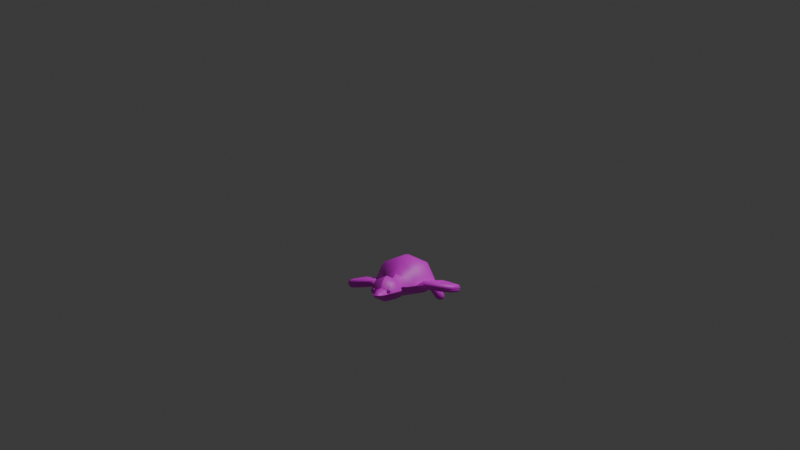 # Source: gerbert.blend  (saved by Blender 4.3.34; exported with 4.5.12 LTS)
import bpy
from mathutils import Matrix  # noqa: F401  (used for matrix-valued properties, if any)

bpy.ops.wm.read_factory_settings(use_empty=True)
scene = bpy.context.scene
scene.name = 'Scene'

# ---- collections
col_collection = bpy.data.collections.new('Collection'); scene.collection.children.link(col_collection)

# ---- images (referenced by path relative to the original .blend; pixels are not part of the script)
import os
ASSET_DIR = os.environ.get("B2B_ASSET_DIR", "")  # directory of the original .blend (textures are referenced by path, not embedded)
HERE = os.path.dirname(os.path.abspath(__file__))  # packed textures are extracted next to this script under _unpacked/

def load_image(name, relpath, width, height, colorspace="sRGB"):
    """Load a texture the original file referenced (path relative to the .blend, or extracted next to this script)."""
    p = next((c for c in (os.path.join(HERE, relpath), os.path.join(ASSET_DIR, relpath)) if relpath and os.path.exists(c)), "")
    if p:
        img = bpy.data.images.load(p, check_existing=True)
        img.name = name
    else:  # same state as the original file: an image datablock whose file is absent (Cycles renders it pink)
        img = bpy.data.images.new(name, width, height)
        img.source = "FILE"
        img.filepath = "//" + (relpath or name)
    img.colorspace_settings.name = colorspace
    return img
img_gerbert_tex_png = load_image('gerbert_tex.png', 'gerbert_tex.png', 1024, 1024, 'sRGB')

# ---- materials (node trees are filled in below, after node groups)
mat_material_001 = bpy.data.materials.new('Material.001')

# ---- material node trees
mat_material_001.use_nodes = True; mat_material_001.node_tree.nodes.clear()
_N = mat_material_001.node_tree.nodes; _L = mat_material_001.node_tree.links
n0 = _N.new('ShaderNodeBsdfPrincipled'); n0.name = 'Principled BSDF'; n0.location = (10, 300)
n1 = _N.new('ShaderNodeOutputMaterial'); n1.name = 'Material Output'; n1.location = (300, 300)
n2 = _N.new('ShaderNodeTexImage'); n2.name = 'Image Texture'; n2.location = (-287, 292)
n2.image = img_gerbert_tex_png
_L.new(n0.outputs[0], n1.inputs[0])
_L.new(n2.outputs[0], n0.inputs[0])
n1.is_active_output = True

# ---- world
world_world = bpy.data.worlds.new('World'); scene.world = world_world
world_world.use_nodes = True; world_world.node_tree.nodes.clear()
_N = world_world.node_tree.nodes; _L = world_world.node_tree.links
n0 = _N.new('ShaderNodeOutputWorld'); n0.name = 'World Output'; n0.location = (300, 300)
n1 = _N.new('ShaderNodeBackground'); n1.name = 'Background'; n1.location = (10, 300)
n1.inputs[0].default_value = (0.05088, 0.05088, 0.05088, 1.0)
_L.new(n1.outputs[0], n0.inputs[0])
n0.is_active_output = True
world_world.color = (0.05088, 0.05088, 0.05088)
world_world.sun_shadow_jitter_overblur = 0.0

# ---- cameras
cam_camera = bpy.data.cameras.new('Camera')
cam_camera.clip_end = 100.0
cam_camera.ortho_scale = 7.314

# ---- lights
light_light = bpy.data.lights.new('Light', 'POINT')
light_light.energy = 1000.0
light_light.shadow_soft_size = 0.1

# ---- meshes
me_gerbert = bpy.data.meshes.new('gerbert')
me_gerbert.from_pydata([(0.0428, -0.3532, 0.0916), (0.0441, -0.3482, 0.09902), (0.05048, -0.3419, 0.09913), (0.05555, -0.3404, 0.09182), (0.05166, -0.3493, 0.09294), (0.05425, -0.3454, 0.0844), (0.04788, -0.3518, 0.08429), (0.03392, -0.3951, 0.06657), (0.03016, -0.3941, 0.07375), (0.03555, -0.3954, 0.0721), (0.02024, -0.4273, 0.06748), (0.01724, -0.4247, 0.07462), (0.02158, -0.4282, 0.07303), (0.006846, -0.4372, 0.06777), (0.005647, -0.4334, 0.07488), (0.00738, -0.4386, 0.07333), (-9.556e-19, -0.4373, 0.06777), (-1.1e-18, -0.4333, 0.07487), (-1.065e-18, -0.4388, 0.07334), (0.01141, -0.4247, 0.06505), (0.01538, -0.4202, 0.07846), (0.02974, -0.355, 0.09275), (0.0043, -0.426, 0.06281), (0.0043, -0.4227, 0.08276), (-1.623e-18, -0.3673, 0.09832), (-5.864e-19, -0.3652, 0.04592), (0.006609, -0.3934, 0.09191), (0.006609, -0.3952, 0.05303), (0.01949, -0.3913, 0.05622), (0.01949, -0.3892, 0.08798), (-1.47e-18, -0.396, 0.09187), (-1.266e-18, -0.4227, 0.08276), (-8.673e-19, -0.426, 0.06281), (-6.992e-19, -0.3965, 0.05301), (0.02999, -0.3937, 0.07308), (0.02991, -0.394, 0.06779), (0.01744, -0.4237, 0.07393), (0.01588, -0.4255, 0.06871), (0.005716, -0.4327, 0.06901), (0.005859, -0.4328, 0.0736), (-1.073e-18, -0.4329, 0.0735), (-9.844e-19, -0.4328, 0.06902), (0.1081, -0.03932, 0.07487), (0.2599, -0.0343, 0.07745), (0.3517, 0.09744, 0.06229), (0.3296, 0.009898, 0.06378), (0.2779, 0.117, 0.07782), (0.179, -0.04646, 0.08714), (0.3619, 0.07167, 0.06046), (0.1761, 0.06981, 0.09724), (0.1489, -0.03688, 0.09905), (0.2559, -0.02482, 0.08992), (0.3538, 0.07437, 0.07481), (0.3483, 0.0885, 0.07576), (0.2786, 0.1069, 0.08941), (0.3245, 0.01834, 0.0777), (0.2591, -0.03219, 0.06879), (0.3479, 0.09593, 0.05317), (0.3264, 0.0108, 0.05474), (0.2765, 0.115, 0.0692), (0.1813, -0.04403, 0.07857), (0.3577, 0.07087, 0.05134), (0.273, 0.03617, 0.08202), (0.2433, 0.0872, 0.09993), (0.1301, -0.001482, 0.08559), (0.3153, 0.03209, 0.08515), (0.2721, 0.002058, 0.09227), (0.1538, -0.009032, 0.1049), (0.2103, -0.01159, 0.102), (0.3278, 0.07369, 0.08462), (0.3325, 0.0661, 0.08381), (0.2869, 0.0842, 0.0922), (0.2583, -0.034, 0.06029), (0.1905, 0.1142, 0.08173), (0.3494, 0.09773, 0.04521), (0.3272, 0.01019, 0.04671), (0.2762, 0.1173, 0.06067), (0.179, -0.04617, 0.06991), (0.3595, 0.07196, 0.04338), (0.1718, 0.07033, 0.06754), (0.1311, -0.001239, 0.07156), (0.1531, -0.03617, 0.05834), (0.2522, -0.02412, 0.04937), (0.3486, 0.07507, 0.03443), (0.343, 0.0892, 0.03538), (0.2747, 0.1076, 0.04888), (0.3193, 0.01904, 0.03732), (0.2699, 0.03668, 0.05266), (0.24, 0.08807, 0.04987), (0.3093, 0.03295, 0.03538), (0.2668, 0.002933, 0.04172), (0.158, -0.008142, 0.05349), (0.2076, -0.01069, 0.05038), (0.3219, 0.07455, 0.03517), (0.3265, 0.06696, 0.03415), (0.2819, 0.08506, 0.04269), (0.09422, -0.002857, 0.1651), (0.09422, -0.0005264, 0.03041), (0.05716, -0.07829, 0.1291), (0.05716, -0.07683, 0.04477), (0.04028, -0.1232, 0.1165), (0.04028, -0.122, 0.04847), (0.03856, -0.146, 0.1145), (0.03856, -0.1449, 0.04958), (0.0436, -0.1689, 0.1188), (0.0436, -0.1676, 0.04679), (0.05769, -0.2147, 0.1312), (0.05769, -0.2131, 0.03581), (0.06456, -0.2523, 0.1369), (0.06456, -0.2505, 0.03019), (0.05783, -0.2928, 0.1299), (0.05783, -0.2911, 0.03435), (0.04383, -0.3316, 0.1144), (0.04383, -0.3303, 0.04244), (0.02436, -0.3567, 0.05298), (0.1289, 0.06817, 0.1919), (0.1289, 0.07114, 0.02071), (0.1334, 0.1123, 0.1965), (0.1334, 0.1153, 0.01935), (0.1205, 0.187, 0.1908), (0.1205, 0.1899, 0.02207), (0.06804, 0.3106, 0.156), (0.06804, 0.2895, 0.0394), (0.03828, 0.4005, 0.1282), (0.03828, 0.4015, 0.0682), (0.01909, 0.437, 0.1231), (0.01909, 0.4373, 0.106), (-1.717e-19, -0.0001501, 0.008672), (-5.224e-19, -0.07657, 0.02978), (-3.987e-18, -0.003485, 0.2013), (-2.913e-18, -0.07866, 0.1505), (-5.961e-19, -0.1218, 0.03553), (-6.098e-19, -0.1446, 0.03723), (-2.522e-18, -0.1235, 0.1328), (-2.448e-18, -0.1463, 0.1301), (-2.554e-18, -0.1692, 0.1364), (-5.136e-19, -0.1674, 0.0334), (-1.691e-19, -0.2128, 0.01805), (1.775e-20, -0.2501, 0.01029), (-2.87e-18, -0.2151, 0.1544), (-3.006e-18, -0.2528, 0.163), (-7.019e-20, -0.2908, 0.01655), (-2.778e-18, -0.2932, 0.1533), (-2.7e-19, -0.3301, 0.02838), (-5.802e-19, -0.3572, 0.04525), (-2.31e-18, -0.3318, 0.1314), (-1.739e-18, -0.3501, 0.1034), (4.982e-20, 0.07159, -0.005715), (-4.799e-18, 0.06736, 0.2392), (5.562e-20, 0.1158, -0.007984), (-4.962e-18, 0.1114, 0.2454), (-7.651e-20, 0.1904, -0.004653), (-6.689e-19, 0.313, 0.01976), (-4.856e-18, 0.1862, 0.2367), (-3.961e-18, 0.3101, 0.186), (-1.539e-18, 0.4017, 0.05967), (-2.418e-18, 0.4373, 0.1024), (-3.241e-18, 0.4002, 0.1456), (-2.902e-18, 0.4369, 0.1269), (0.06229, -0.1682, 0.07822), (0.09222, -0.2513, 0.07678), (0.05754, -0.1225, 0.079), (0.1722, 0.1889, 0.07987), (0.08261, -0.2918, 0.07607), (0.0972, 0.312, 0.07569), (-2.665e-18, 0.4412, 0.1147), (0.02727, 0.4371, 0.1147), (0.05468, 0.4011, 0.0909), (0.06262, -0.3308, 0.07286), (0.05508, -0.1454, 0.07861), (0.08241, -0.2138, 0.07743), (0.08166, -0.07734, 0.07421), (0.06862, 0.3445, 0.02138), (0.07907, 0.3434, 0.02832), (0.08317, 0.364, 0.04644), (0.04523, 0.3269, 0.02669), (0.07272, 0.3651, 0.03951), (0.035, 0.3515, 0.03656), (0.06544, 0.3553, 0.02697), (0.08635, 0.3532, 0.04085), (0.06439, 0.3071, 0.03298), (0.06564, 0.3731, 0.05302), (0.02226, 0.3405, 0.03337), (0.09016, 0.3322, 0.04487), (0.08495, 0.3781, 0.02305), (0.09605, 0.3769, 0.03041), (0.0917, 0.3551, 0.01117), (0.09942, 0.3654, 0.02447), (0.0806, 0.3562, 0.003806), (0.07723, 0.3677, 0.009744), (0.128, 0.3833, -0.03934), (0.1104, 0.3851, -0.051), (0.1051, 0.4033, -0.0416), (0.1173, 0.4196, -0.02054), (0.1349, 0.4178, -0.008876), (0.1402, 0.3996, -0.01828), (0.1382, 0.3904, -0.05344), (0.1184, 0.3924, -0.06661), (0.1124, 0.413, -0.05599), (0.1262, 0.4315, -0.03222), (0.146, 0.4294, -0.01905), (0.152, 0.4089, -0.02967), (0.1504, 0.4031, -0.06602), (0.1343, 0.4048, -0.07667), (0.1295, 0.4214, -0.06809), (0.1406, 0.4364, -0.04885), (0.1567, 0.4347, -0.0382), (0.1616, 0.4181, -0.04679), (0.1532, 0.4162, -0.07674), (0.1568, 0.4287, -0.07093), (0.1637, 0.4303, -0.05858), (0.1601, 0.4178, -0.06439), (0.05334, 0.3452, 0.02396), (0.05639, 0.3619, 0.03787), (0.09017, 0.359, 0.06324), (0.06818, 0.3274, 0.02415), (0.09515, 0.3445, 0.05732), (0.04614, -0.3507, 0.06612), (0.04827, -0.3504, 0.07165), (0.04086, -0.3545, 0.07303), (0.04076, -0.3547, 0.06737), (0.053, -0.3338, 0.08958), (0.05164, -0.3409, 0.08035), (0.0468, -0.3364, 0.0992), (0.03833, -0.3444, 0.09906), (0.03672, -0.3508, 0.08947), (0.04392, -0.3493, 0.08061), (-0.0428, -0.3532, 0.0916), (-0.0441, -0.3482, 0.09902), (-0.05048, -0.3419, 0.09913), (-0.05555, -0.3404, 0.09182), (-0.05166, -0.3493, 0.09294), (-0.05425, -0.3454, 0.0844), (-0.04788, -0.3518, 0.08429), (-0.03392, -0.3951, 0.06657), (-0.03016, -0.3941, 0.07375), (-0.03555, -0.3954, 0.0721), (-0.02024, -0.4273, 0.06748), (-0.01724, -0.4247, 0.07462), (-0.02158, -0.4282, 0.07303), (-0.006846, -0.4372, 0.06777), (-0.005647, -0.4334, 0.07488), (-0.00738, -0.4386, 0.07333), (-0.01141, -0.4247, 0.06505), (-0.01538, -0.4202, 0.07846), (-0.02974, -0.355, 0.09275), (-0.0043, -0.426, 0.06281), (-0.0043, -0.4227, 0.08276), (-0.006609, -0.3934, 0.09191), (-0.006609, -0.3952, 0.05303), (-0.01949, -0.3913, 0.05622), (-0.01949, -0.3892, 0.08798), (-0.02999, -0.3937, 0.07308), (-0.02991, -0.394, 0.06779), (-0.01744, -0.4237, 0.07393), (-0.01588, -0.4255, 0.06871), (-0.005716, -0.4327, 0.06901), (-0.005859, -0.4328, 0.0736), (-0.1081, -0.03932, 0.07487), (-0.2599, -0.0343, 0.07745), (-0.3517, 0.09744, 0.06229), (-0.3296, 0.009898, 0.06378), (-0.2779, 0.117, 0.07782), (-0.179, -0.04646, 0.08714), (-0.3619, 0.07167, 0.06046), (-0.1761, 0.06981, 0.09724), (-0.1489, -0.03688, 0.09905), (-0.2559, -0.02482, 0.08992), (-0.3538, 0.07437, 0.07481), (-0.3483, 0.0885, 0.07576), (-0.2786, 0.1069, 0.08941), (-0.3245, 0.01834, 0.0777), (-0.2591, -0.03219, 0.06879), (-0.3479, 0.09593, 0.05317), (-0.3264, 0.0108, 0.05474), (-0.2765, 0.115, 0.0692), (-0.1813, -0.04403, 0.07857), (-0.3577, 0.07087, 0.05134), (-0.273, 0.03617, 0.08202), (-0.2433, 0.0872, 0.09993), (-0.1301, -0.001482, 0.08559), (-0.3153, 0.03209, 0.08515), (-0.2721, 0.002058, 0.09227), (-0.1538, -0.009032, 0.1049), (-0.2103, -0.01159, 0.102), (-0.3278, 0.07369, 0.08462), (-0.3325, 0.0661, 0.08381), (-0.2869, 0.0842, 0.0922), (-0.2583, -0.034, 0.06029), (-0.1905, 0.1142, 0.08173), (-0.3494, 0.09773, 0.04521), (-0.3272, 0.01019, 0.04671), (-0.2762, 0.1173, 0.06067), (-0.179, -0.04617, 0.06991), (-0.3595, 0.07196, 0.04338), (-0.1718, 0.07033, 0.06754), (-0.1311, -0.001239, 0.07156), (-0.1531, -0.03617, 0.05834), (-0.2522, -0.02412, 0.04937), (-0.3486, 0.07507, 0.03443), (-0.343, 0.0892, 0.03538), (-0.2747, 0.1076, 0.04888), (-0.3193, 0.01904, 0.03732), (-0.2699, 0.03668, 0.05266), (-0.24, 0.08807, 0.04987), (-0.3093, 0.03295, 0.03538), (-0.2668, 0.002933, 0.04172), (-0.158, -0.008142, 0.05349), (-0.2076, -0.01069, 0.05038), (-0.3219, 0.07455, 0.03517), (-0.3265, 0.06696, 0.03415), (-0.2819, 0.08506, 0.04269), (-0.09422, -0.002857, 0.1651), (-0.09422, -0.0005264, 0.03041), (-0.05716, -0.07829, 0.1291), (-0.05716, -0.07683, 0.04477), (-0.04028, -0.1232, 0.1165), (-0.04028, -0.122, 0.04847), (-0.03856, -0.146, 0.1145), (-0.03856, -0.1449, 0.04958), (-0.0436, -0.1689, 0.1188), (-0.0436, -0.1676, 0.04679), (-0.05769, -0.2147, 0.1312), (-0.05769, -0.2131, 0.03581), (-0.06456, -0.2523, 0.1369), (-0.06456, -0.2505, 0.03019), (-0.05783, -0.2928, 0.1299), (-0.05783, -0.2911, 0.03435), (-0.04383, -0.3316, 0.1144), (-0.04383, -0.3303, 0.04244), (-0.02436, -0.3567, 0.05298), (-0.1289, 0.06817, 0.1919), (-0.1289, 0.07114, 0.02071), (-0.1334, 0.1123, 0.1965), (-0.1334, 0.1153, 0.01935), (-0.1205, 0.187, 0.1908), (-0.1205, 0.1899, 0.02207), (-0.06804, 0.3106, 0.156), (-0.06804, 0.2895, 0.0394), (-0.03828, 0.4005, 0.1282), (-0.03828, 0.4015, 0.0682), (-0.01909, 0.437, 0.1231), (-0.01909, 0.4373, 0.106), (-0.06229, -0.1682, 0.07822), (-0.09222, -0.2513, 0.07678), (-0.05754, -0.1225, 0.079), (-0.1722, 0.1889, 0.07987), (-0.08261, -0.2918, 0.07607), (-0.0972, 0.312, 0.07569), (-0.02727, 0.4371, 0.1147), (-0.05468, 0.4011, 0.0909), (-0.06262, -0.3308, 0.07286), (-0.05508, -0.1454, 0.07861), (-0.08241, -0.2138, 0.07743), (-0.08166, -0.07734, 0.07421), (-0.06862, 0.3445, 0.02138), (-0.07907, 0.3434, 0.02832), (-0.08317, 0.364, 0.04644), (-0.04523, 0.3269, 0.02669), (-0.07272, 0.3651, 0.03951), (-0.035, 0.3515, 0.03656), (-0.06544, 0.3553, 0.02697), (-0.08635, 0.3532, 0.04085), (-0.06439, 0.3071, 0.03298), (-0.06564, 0.3731, 0.05302), (-0.02226, 0.3405, 0.03337), (-0.09016, 0.3322, 0.04487), (-0.08495, 0.3781, 0.02305), (-0.09605, 0.3769, 0.03041), (-0.0917, 0.3551, 0.01117), (-0.09942, 0.3654, 0.02447), (-0.0806, 0.3562, 0.003806), (-0.07723, 0.3677, 0.009744), (-0.128, 0.3833, -0.03934), (-0.1104, 0.3851, -0.051), (-0.1051, 0.4033, -0.0416), (-0.1173, 0.4196, -0.02054), (-0.1349, 0.4178, -0.008876), (-0.1402, 0.3996, -0.01828), (-0.1382, 0.3904, -0.05344), (-0.1184, 0.3924, -0.06661), (-0.1124, 0.413, -0.05599), (-0.1262, 0.4315, -0.03222), (-0.146, 0.4294, -0.01905), (-0.152, 0.4089, -0.02967), (-0.1504, 0.4031, -0.06602), (-0.1343, 0.4048, -0.07667), (-0.1295, 0.4214, -0.06809), (-0.1406, 0.4364, -0.04885), (-0.1567, 0.4347, -0.0382), (-0.1616, 0.4181, -0.04679), (-0.1532, 0.4162, -0.07674), (-0.1568, 0.4287, -0.07093), (-0.1637, 0.4303, -0.05858), (-0.1601, 0.4178, -0.06439), (-0.05334, 0.3452, 0.02396), (-0.05639, 0.3619, 0.03787), (-0.09017, 0.359, 0.06324), (-0.06818, 0.3274, 0.02415), (-0.09515, 0.3445, 0.05732), (-0.04614, -0.3507, 0.06612), (-0.04827, -0.3504, 0.07165), (-0.04086, -0.3545, 0.07303), (-0.04076, -0.3547, 0.06737), (-0.053, -0.3338, 0.08958), (-0.05164, -0.3409, 0.08035), (-0.0468, -0.3364, 0.0992), (-0.03833, -0.3444, 0.09906), (-0.03672, -0.3508, 0.08947), (-0.04392, -0.3493, 0.08061)], [], [(0, 4, 1), (1, 4, 2), (2, 4, 3), (3, 4, 5), (5, 4, 6), (6, 4, 0), (7, 9, 12, 10), (8, 34, 36, 11), (9, 8, 11, 12), (10, 12, 15, 13), (11, 36, 39, 14), (12, 11, 14, 15), (13, 15, 18, 16), (14, 39, 40, 17), (15, 14, 17, 18), (19, 37, 38, 22), (21, 24, 26, 29), (31, 23, 26, 30), (32, 22, 38, 41), (22, 27, 28), (33, 27, 22, 32), (28, 27, 25, 114), (28, 35, 37, 19), (29, 23, 20), (26, 24, 30), (28, 19, 22), (23, 29, 26), (24, 21, 146), (34, 8, 219), (36, 34, 29, 20), (38, 13, 16, 41), (39, 36, 20, 23), (40, 39, 23, 31), (35, 7, 10, 37), (37, 10, 13, 38), (42, 50, 67, 64), (51, 50, 47, 43), (53, 52, 48, 44), (73, 49, 63), (55, 51, 43, 45), (54, 53, 44, 46), (47, 50, 42), (52, 55, 45, 48), (47, 42, 60), (45, 43, 56, 58), (44, 48, 61, 57), (48, 45, 58, 61), (46, 44, 57, 59), (43, 47, 60, 56), (49, 67, 68, 62), (62, 65, 70), (55, 65, 66, 51), (51, 66, 68, 50), (54, 63, 71), (62, 70, 69), (53, 54, 71, 69), (66, 65, 62), (68, 66, 62), (71, 63, 49, 62), (69, 70, 52, 53), (69, 71, 62), (64, 67, 49), (68, 67, 50), (70, 65, 55, 52), (80, 91, 81), (82, 72, 77, 81), (84, 74, 78, 83), (86, 75, 72, 82), (85, 76, 74, 84), (77, 42, 81), (83, 78, 75, 86), (77, 60, 42), (75, 58, 56, 72), (74, 57, 61, 78), (78, 61, 58, 75), (76, 59, 57, 74), (73, 59, 76), (72, 56, 60, 77), (88, 73, 85), (79, 87, 92, 91), (87, 94, 89), (86, 82, 90, 89), (82, 81, 92, 90), (85, 95, 88), (87, 93, 94), (84, 93, 95, 85), (90, 87, 89), (92, 87, 90), (95, 87, 79, 88), (93, 84, 83, 94), (93, 87, 95), (76, 85, 73), (80, 79, 91), (92, 81, 91), (94, 83, 86, 89), (97, 116, 79, 80), (98, 100, 161, 171), (99, 128, 127, 97), (129, 130, 98, 96), (103, 132, 131, 101), (101, 131, 128, 99), (130, 133, 100, 98), (102, 134, 135, 104), (100, 133, 134, 102), (100, 102, 169, 161), (104, 106, 170, 159), (102, 104, 159, 169), (105, 136, 132, 103), (109, 138, 137, 107), (107, 137, 136, 105), (104, 135, 139, 106), (108, 110, 163, 160), (106, 139, 140, 108), (106, 108, 160, 170), (110, 112, 168, 163), (111, 141, 138, 109), (140, 142, 110, 108), (114, 144, 143, 113), (113, 143, 141, 111), (142, 145, 112, 110), (145, 146, 21, 112), (112, 21, 225, 224, 223, 221, 168), (97, 127, 147, 116), (148, 129, 96, 115), (147, 149, 118, 116), (150, 148, 115, 117), (120, 151, 152, 122), (118, 149, 151, 120), (119, 153, 150, 117), (118, 120, 162, 73), (121, 154, 153, 119), (120, 122, 164, 162), (124, 155, 156, 126), (123, 157, 154, 121), (156, 165, 166, 126), (125, 158, 157, 123), (124, 126, 166, 167), (164, 121, 119, 162), (169, 103, 101, 161), (165, 158, 125, 166), (170, 107, 105, 159), (159, 105, 103, 169), (166, 125, 123, 167), (117, 115, 49, 73), (163, 111, 109, 160), (160, 109, 107, 170), (161, 101, 99, 171), (168, 113, 111, 163), (171, 99, 97, 42), (162, 119, 117, 73), (167, 123, 121, 164), (177, 182, 124), (152, 175, 122), (177, 124, 181), (172, 173, 215), (155, 124, 182), (177, 175, 182), (175, 177, 212), (122, 175, 180), (122, 180, 183), (175, 152, 182), (152, 155, 182), (173, 179, 183), (176, 181, 174), (183, 164, 122), (181, 124, 167), (174, 214, 216, 179), (181, 213, 177), (176, 178, 213), (178, 172, 212), (180, 175, 215), (178, 189, 188, 172), (188, 191, 190, 186), (176, 184, 189, 178), (179, 187, 185, 174), (174, 185, 184, 176), (172, 188, 186, 173), (173, 186, 187, 179), (194, 200, 199, 193), (186, 190, 195, 187), (189, 192, 191, 188), (184, 193, 192, 189), (185, 194, 193, 184), (187, 195, 194, 185), (196, 202, 207, 201), (195, 201, 200, 194), (191, 197, 196, 190), (190, 196, 201, 195), (192, 198, 197, 191), (193, 199, 198, 192), (206, 210, 205), (198, 204, 203, 197), (199, 205, 204, 198), (200, 206, 205, 199), (201, 207, 206, 200), (197, 203, 202, 196), (211, 208, 209, 210), (207, 211, 210), (203, 208, 202), (202, 211, 207), (204, 209, 208), (205, 209, 204), (212, 172, 215), (213, 178, 212), (183, 179, 216), (183, 180, 215), (181, 176, 213), (167, 164, 214), (214, 174, 181), (181, 167, 214), (214, 164, 216), (216, 164, 183), (177, 213, 212), (175, 212, 215), (173, 183, 215), (208, 211, 202), (210, 209, 205), (210, 206, 207), (208, 203, 204), (42, 96, 98, 171), (97, 80, 42), (73, 46, 59), (49, 115, 96, 64), (96, 42, 64), (116, 118, 73, 79), (46, 73, 54), (73, 63, 54), (73, 88, 79), (80, 81, 42), (218, 9, 7, 217), (219, 8, 9, 218), (144, 114, 25), (217, 7, 35, 220), (114, 220, 35, 28), (29, 34, 219, 21), (25, 27, 33), (114, 113, 217), (220, 114, 217), (113, 168, 217), (218, 217, 168), (224, 225, 0, 1), (226, 222, 5, 6), (168, 221, 222, 226, 225, 21, 219, 218), (221, 223, 2, 3), (222, 221, 3, 5), (225, 226, 6, 0), (223, 224, 1, 2), (227, 228, 231), (228, 229, 231), (229, 230, 231), (230, 232, 231), (232, 233, 231), (233, 227, 231), (234, 237, 239, 236), (235, 238, 254, 252), (236, 239, 238, 235), (237, 240, 242, 239), (238, 241, 257, 254), (239, 242, 241, 238), (240, 16, 18, 242), (241, 17, 40, 257), (242, 18, 17, 241), (243, 246, 256, 255), (245, 251, 248, 24), (31, 30, 248, 247), (32, 41, 256, 246), (246, 250, 249), (33, 32, 246, 249), (250, 330, 25, 249), (250, 243, 255, 253), (251, 244, 247), (248, 30, 24), (250, 246, 243), (247, 248, 251), (24, 146, 245), (252, 402, 235), (254, 244, 251, 252), (256, 41, 16, 240), (257, 247, 244, 254), (40, 31, 247, 257), (253, 255, 237, 234), (255, 256, 240, 237), (258, 280, 283, 266), (267, 259, 263, 266), (269, 260, 264, 268), (289, 279, 265), (271, 261, 259, 267), (270, 262, 260, 269), (263, 258, 266), (268, 264, 261, 271), (263, 276, 258), (261, 274, 272, 259), (260, 273, 277, 264), (264, 277, 274, 261), (262, 275, 273, 260), (259, 272, 276, 263), (265, 278, 284, 283), (278, 286, 281), (271, 267, 282, 281), (267, 266, 284, 282), (270, 287, 279), (278, 285, 286), (269, 285, 287, 270), (282, 278, 281), (284, 278, 282), (287, 278, 265, 279), (285, 269, 268, 286), (285, 278, 287), (280, 265, 283), (284, 266, 283), (286, 268, 271, 281), (296, 297, 307), (298, 297, 293, 288), (300, 299, 294, 290), (302, 298, 288, 291), (301, 300, 290, 292), (293, 297, 258), (299, 302, 291, 294), (293, 258, 276), (291, 288, 272, 274), (290, 294, 277, 273), (294, 291, 274, 277), (292, 290, 273, 275), (289, 292, 275), (288, 293, 276, 272), (304, 301, 289), (295, 307, 308, 303), (303, 305, 310), (302, 305, 306, 298), (298, 306, 308, 297), (301, 304, 311), (303, 310, 309), (300, 301, 311, 309), (306, 305, 303), (308, 306, 303), (311, 304, 295, 303), (309, 310, 299, 300), (309, 311, 303), (292, 289, 301), (296, 307, 295), (308, 307, 297), (310, 305, 302, 299), (313, 296, 295, 332), (314, 354, 345, 316), (315, 313, 127, 128), (129, 312, 314, 130), (319, 317, 131, 132), (317, 315, 128, 131), (130, 314, 316, 133), (318, 320, 135, 134), (316, 318, 134, 133), (316, 345, 352, 318), (320, 343, 353, 322), (318, 352, 343, 320), (321, 319, 132, 136), (325, 323, 137, 138), (323, 321, 136, 137), (320, 322, 139, 135), (324, 344, 347, 326), (322, 324, 140, 139), (322, 353, 344, 324), (326, 347, 351, 328), (327, 325, 138, 141), (140, 324, 326, 142), (330, 329, 143, 144), (329, 327, 141, 143), (142, 326, 328, 145), (145, 328, 245, 146), (328, 351, 404, 406, 407, 408, 245), (313, 332, 147, 127), (148, 331, 312, 129), (147, 332, 334, 149), (150, 333, 331, 148), (336, 338, 152, 151), (334, 336, 151, 149), (335, 333, 150, 153), (334, 289, 346, 336), (337, 335, 153, 154), (336, 346, 348, 338), (340, 342, 156, 155), (339, 337, 154, 157), (156, 342, 349, 165), (341, 339, 157, 158), (340, 350, 349, 342), (348, 346, 335, 337), (352, 345, 317, 319), (165, 349, 341, 158), (353, 343, 321, 323), (343, 352, 319, 321), (349, 350, 339, 341), (333, 289, 265, 331), (347, 344, 325, 327), (344, 353, 323, 325), (345, 354, 315, 317), (351, 347, 327, 329), (354, 258, 313, 315), (346, 289, 333, 335), (350, 348, 337, 339), (360, 340, 365), (152, 338, 358), (360, 364, 340), (355, 398, 356), (155, 365, 340), (360, 365, 358), (358, 395, 360), (338, 363, 358), (338, 366, 363), (358, 365, 152), (152, 365, 155), (356, 366, 362), (359, 357, 364), (366, 338, 348), (364, 350, 340), (357, 362, 399, 397), (364, 360, 396), (359, 396, 361), (361, 395, 355), (363, 398, 358), (361, 355, 371, 372), (371, 369, 373, 374), (359, 361, 372, 367), (362, 357, 368, 370), (357, 359, 367, 368), (355, 356, 369, 371), (356, 362, 370, 369), (377, 376, 382, 383), (369, 370, 378, 373), (372, 371, 374, 375), (367, 372, 375, 376), (368, 367, 376, 377), (370, 368, 377, 378), (379, 384, 390, 385), (378, 377, 383, 384), (374, 373, 379, 380), (373, 378, 384, 379), (375, 374, 380, 381), (376, 375, 381, 382), (389, 388, 393), (381, 380, 386, 387), (382, 381, 387, 388), (383, 382, 388, 389), (384, 383, 389, 390), (380, 379, 385, 386), (394, 393, 392, 391), (390, 393, 394), (386, 385, 391), (385, 390, 394), (387, 391, 392), (388, 387, 392), (395, 398, 355), (396, 395, 361), (366, 399, 362), (366, 398, 363), (364, 396, 359), (350, 397, 348), (397, 364, 357), (364, 397, 350), (397, 399, 348), (399, 366, 348), (360, 395, 396), (358, 398, 395), (356, 398, 366), (391, 385, 394), (393, 388, 392), (393, 390, 389), (391, 387, 386), (258, 354, 314, 312), (313, 258, 296), (289, 275, 262), (265, 280, 312, 331), (312, 280, 258), (332, 295, 289, 334), (262, 270, 289), (289, 270, 279), (289, 295, 304), (296, 258, 297), (401, 400, 234, 236), (402, 401, 236, 235), (144, 25, 330), (400, 403, 253, 234), (330, 250, 253, 403), (251, 245, 402, 252), (25, 33, 249), (330, 400, 329), (403, 400, 330), (329, 400, 351), (401, 351, 400), (407, 228, 227, 408), (409, 233, 232, 405), (351, 401, 402, 245, 408, 409, 405, 404), (404, 230, 229, 406), (405, 232, 230, 404), (408, 227, 233, 409), (406, 229, 228, 407)])
me_gerbert.polygons.foreach_set('use_smooth', [True] * 494)
_k = set([(21, 146), (21, 219), (34, 36), (34, 219), (35, 37), (35, 220), (36, 39), (37, 38), (38, 41), (39, 40), (40, 257), (41, 256), (42, 60), (42, 64), (42, 80), (42, 171), (49, 64), (49, 73), (56, 58), (56, 60), (57, 59), (57, 61), (58, 61), (59, 73), (73, 79), (73, 162), (79, 80), (98, 130), (98, 171), (99, 128), (99, 171), (114, 144), (114, 220), (128, 315), (130, 133), (130, 314), (133, 134), (134, 135), (135, 139), (139, 140), (140, 142), (142, 145), (144, 330), (145, 146), (146, 245), (159, 169), (159, 170), (160, 163), (160, 170), (161, 169), (161, 171), (162, 164), (163, 168), (164, 214), (165, 166), (165, 349), (166, 167), (167, 214), (168, 218), (172, 173), (172, 178), (173, 179), (174, 176), (174, 179), (174, 214), (176, 178), (217, 218), (217, 220), (218, 219), (221, 222), (221, 223), (222, 226), (223, 224), (224, 225), (225, 226), (245, 402), (252, 254), (252, 402), (253, 255), (253, 403), (254, 257), (255, 256), (258, 276), (258, 280), (258, 296), (258, 354), (265, 280), (265, 289), (272, 274), (272, 276), (273, 275), (273, 277), (274, 277), (275, 289), (289, 295), (289, 346), (295, 296), (314, 354), (315, 354), (330, 403), (343, 352), (343, 353), (344, 347), (344, 353), (345, 352), (345, 354), (346, 348), (347, 351), (348, 397), (349, 350), (350, 397), (351, 401), (355, 356), (355, 361), (356, 362), (357, 359), (357, 362), (357, 397), (359, 361), (400, 401), (400, 403), (401, 402), (404, 405), (404, 406), (405, 409), (406, 407), (407, 408), (408, 409)])
me_gerbert.attributes.new('sharp_edge', 'BOOLEAN', 'EDGE').data.foreach_set('value', [ (min(e.vertices), max(e.vertices)) in _k for e in me_gerbert.edges])
_uv = me_gerbert.uv_layers.new(name='UVMap')
_uv.uv.foreach_set('vector', [0.9761, 0.8941, 0.983, 0.8898, 0.9834, 0.8981, 0.9834, 0.8981, 0.983, 0.8898, 0.99, 0.8934, 0.99, 0.8934, 0.983, 0.8898, 0.99, 0.8854, 0.99, 0.8854, 0.983, 0.8898, 0.9828, 0.8816, 0.9828, 0.8816, 0.983, 0.8898, 0.976, 0.886, 0.976, 0.886, 0.983, 0.8898, 0.9761, 0.8941, 0.0477, 0.8912, 0.0476, 0.8859, 0.0794, 0.8862, 0.07927, 0.8914, 0.04824, 0.8807, 0.04795, 0.8801, 0.07813, 0.8804, 0.079, 0.8811, 0.0476, 0.8859, 0.04824, 0.8807, 0.079, 0.8811, 0.0794, 0.8862, 0.07927, 0.8914, 0.0794, 0.8862, 0.09387, 0.8865, 0.09371, 0.8917, 0.079, 0.8811, 0.07813, 0.8804, 0.09305, 0.8799, 0.0935, 0.8811, 0.0794, 0.8862, 0.079, 0.8811, 0.0935, 0.8811, 0.09387, 0.8865, 0.09371, 0.8917, 0.09387, 0.8865, 0.09966, 0.8863, 0.09966, 0.892, 0.0935, 0.8811, 0.09305, 0.8799, 0.09966, 0.8797, 0.09966, 0.881, 0.09387, 0.8865, 0.0935, 0.8811, 0.09966, 0.881, 0.09966, 0.8863, 0.1837, 0.9334, 0.1854, 0.9284, 0.1925, 0.9383, 0.1844, 0.9403, 0.01488, 0.9773, 0.0246, 0.9492, 0.04893, 0.9553, 0.04618, 0.9678, 0.07667, 0.9494, 0.07665, 0.9533, 0.04893, 0.9553, 0.0512, 0.9493, 0.1845, 0.9442, 0.1844, 0.9403, 0.1925, 0.9383, 0.1929, 0.944, 0.1844, 0.9403, 0.155, 0.9389, 0.152, 0.9268, 0.1563, 0.9448, 0.155, 0.9389, 0.1844, 0.9403, 0.1845, 0.9442, 0.152, 0.9268, 0.155, 0.9389, 0.1271, 0.9455, 0.1206, 0.9217, 0.152, 0.9268, 0.1571, 0.9134, 0.1854, 0.9284, 0.1837, 0.9334, 0.04618, 0.9678, 0.07665, 0.9533, 0.07584, 0.9642, 0.04893, 0.9553, 0.0246, 0.9492, 0.0512, 0.9493, 0.152, 0.9268, 0.1837, 0.9334, 0.1844, 0.9403, 0.07665, 0.9533, 0.04618, 0.9678, 0.04893, 0.9553, 0.0246, 0.9492, 0.01488, 0.9773, 0.008188, 0.9491, 0.04795, 0.8801, 0.04824, 0.8807, 0.01064, 0.8797, 0.0805, 0.9672, 0.05435, 0.9828, 0.04618, 0.9678, 0.07584, 0.9642, 0.09303, 0.8959, 0.09371, 0.8917, 0.09966, 0.892, 0.09966, 0.8962, 0.0888, 0.9553, 0.0805, 0.9672, 0.07584, 0.9642, 0.07665, 0.9533, 0.08917, 0.9495, 0.0888, 0.9553, 0.07665, 0.9533, 0.07667, 0.9494, 0.04795, 0.8951, 0.0477, 0.8912, 0.07927, 0.8914, 0.08011, 0.8957, 0.08011, 0.8957, 0.07927, 0.8914, 0.09371, 0.8917, 0.09303, 0.8959, 0.7467, 0.6095, 0.7336, 0.6505, 0.7093, 0.656, 0.7019, 0.6278, 0.7347, 0.7465, 0.7336, 0.6505, 0.7493, 0.6767, 0.7485, 0.7518, 0.644, 0.8423, 0.6564, 0.8458, 0.6613, 0.86, 0.6337, 0.8527, 0.5932, 0.7034, 0.6372, 0.6831, 0.6294, 0.7466, 0.7039, 0.8142, 0.7347, 0.7465, 0.7485, 0.7518, 0.7165, 0.8233, 0.6158, 0.7826, 0.644, 0.8423, 0.6337, 0.8527, 0.6021, 0.7862, 0.7493, 0.6767, 0.7336, 0.6505, 0.7467, 0.6095, 0.6564, 0.8458, 0.7039, 0.8142, 0.7165, 0.8233, 0.6613, 0.86, 0.7493, 0.6767, 0.7467, 0.6095, 0.7575, 0.6786, 0.7165, 0.8233, 0.7485, 0.7518, 0.7562, 0.7547, 0.7236, 0.8284, 0.6337, 0.8527, 0.6613, 0.86, 0.6654, 0.8683, 0.6264, 0.8589, 0.6613, 0.86, 0.7165, 0.8233, 0.7236, 0.8284, 0.6654, 0.8683, 0.6021, 0.7862, 0.6337, 0.8527, 0.6264, 0.8589, 0.5943, 0.7883, 0.7485, 0.7518, 0.7493, 0.6767, 0.7575, 0.6786, 0.7562, 0.7547, 0.6372, 0.6831, 0.7093, 0.656, 0.7161, 0.7063, 0.6802, 0.7685, 0.6802, 0.7685, 0.6897, 0.8057, 0.6612, 0.8242, 0.7039, 0.8142, 0.6897, 0.8057, 0.7117, 0.7633, 0.7347, 0.7465, 0.7347, 0.7465, 0.7117, 0.7633, 0.7161, 0.7063, 0.7336, 0.6505, 0.6158, 0.7826, 0.6294, 0.7466, 0.6377, 0.7858, 0.6802, 0.7685, 0.6612, 0.8242, 0.6538, 0.8209, 0.644, 0.8423, 0.6158, 0.7826, 0.6377, 0.7858, 0.6538, 0.8209, 0.7117, 0.7633, 0.6897, 0.8057, 0.6802, 0.7685, 0.7161, 0.7063, 0.7117, 0.7633, 0.6802, 0.7685, 0.6377, 0.7858, 0.6294, 0.7466, 0.6372, 0.6831, 0.6802, 0.7685, 0.6538, 0.8209, 0.6612, 0.8242, 0.6564, 0.8458, 0.644, 0.8423, 0.6538, 0.8209, 0.6377, 0.7858, 0.6802, 0.7685, 0.7019, 0.6278, 0.7093, 0.656, 0.6372, 0.6831, 0.7161, 0.7063, 0.7093, 0.656, 0.7336, 0.6505, 0.6612, 0.8242, 0.6897, 0.8057, 0.7039, 0.8142, 0.6564, 0.8458, 0.8326, 0.634, 0.823, 0.6628, 0.7987, 0.6551, 0.7964, 0.7453, 0.7825, 0.7492, 0.7805, 0.6757, 0.7987, 0.6551, 0.8854, 0.8414, 0.8954, 0.8498, 0.8679, 0.8574, 0.8727, 0.845, 0.8264, 0.8117, 0.8146, 0.8188, 0.7825, 0.7492, 0.7964, 0.7453, 0.914, 0.7833, 0.9278, 0.7855, 0.8954, 0.8498, 0.8854, 0.8414, 0.7805, 0.6757, 0.795, 0.6117, 0.7987, 0.6551, 0.8727, 0.845, 0.8679, 0.8574, 0.8146, 0.8188, 0.8264, 0.8117, 0.7805, 0.6757, 0.7721, 0.6763, 0.795, 0.6117, 0.8146, 0.8188, 0.8082, 0.8226, 0.7748, 0.7512, 0.7825, 0.7492, 0.8954, 0.8498, 0.9016, 0.8546, 0.8644, 0.8641, 0.8679, 0.8574, 0.8679, 0.8574, 0.8644, 0.8641, 0.8082, 0.8226, 0.8146, 0.8188, 0.9278, 0.7855, 0.9358, 0.7865, 0.9016, 0.8546, 0.8954, 0.8498, 0.9379, 0.7034, 0.9358, 0.7865, 0.9278, 0.7855, 0.7825, 0.7492, 0.7748, 0.7512, 0.7721, 0.6763, 0.7805, 0.6757, 0.9011, 0.749, 0.9379, 0.7034, 0.914, 0.7833, 0.8951, 0.6826, 0.8508, 0.7672, 0.8149, 0.707, 0.823, 0.6628, 0.8508, 0.7672, 0.8683, 0.8241, 0.8403, 0.8045, 0.8264, 0.8117, 0.7964, 0.7453, 0.8192, 0.7623, 0.8403, 0.8045, 0.7964, 0.7453, 0.7987, 0.6551, 0.8149, 0.707, 0.8192, 0.7623, 0.914, 0.7833, 0.8921, 0.7866, 0.9011, 0.749, 0.8508, 0.7672, 0.8757, 0.8209, 0.8683, 0.8241, 0.8854, 0.8414, 0.8757, 0.8209, 0.8921, 0.7866, 0.914, 0.7833, 0.8192, 0.7623, 0.8508, 0.7672, 0.8403, 0.8045, 0.8149, 0.707, 0.8508, 0.7672, 0.8192, 0.7623, 0.8921, 0.7866, 0.8508, 0.7672, 0.8951, 0.6826, 0.9011, 0.749, 0.8757, 0.8209, 0.8854, 0.8414, 0.8727, 0.845, 0.8683, 0.8241, 0.8757, 0.8209, 0.8508, 0.7672, 0.8921, 0.7866, 0.9278, 0.7855, 0.914, 0.7833, 0.9379, 0.7034, 0.8326, 0.634, 0.8951, 0.6826, 0.823, 0.6628, 0.8149, 0.707, 0.7987, 0.6551, 0.823, 0.6628, 0.8683, 0.8241, 0.8727, 0.845, 0.8264, 0.8117, 0.8403, 0.8045, 0.7162, 0.5332, 0.7445, 0.4667, 0.8015, 0.4715, 0.7661, 0.5437, 0.5742, 0.6675, 0.5284, 0.6681, 0.5273, 0.6297, 0.5721, 0.614, 0.6838, 0.6049, 0.6285, 0.6019, 0.6283, 0.5304, 0.7162, 0.5332, 0.2311, 0.4265, 0.2313, 0.505, 0.1649, 0.5113, 0.1372, 0.4315, 0.07725, 0.6766, 0.07818, 0.7168, 0.05712, 0.7168, 0.05575, 0.6766, 0.05575, 0.6766, 0.05712, 0.7168, 0.01663, 0.7168, 0.01166, 0.6679, 0.5662, 0.7203, 0.5256, 0.7081, 0.5284, 0.6681, 0.5742, 0.6675, 0.5061, 0.6676, 0.5068, 0.7071, 0.4874, 0.711, 0.4834, 0.668, 0.5284, 0.6681, 0.5256, 0.7081, 0.5068, 0.7071, 0.5061, 0.6676, 0.5284, 0.6681, 0.5061, 0.6676, 0.5064, 0.6309, 0.5273, 0.6297, 0.4834, 0.668, 0.4388, 0.6695, 0.4373, 0.6159, 0.4845, 0.6264, 0.5061, 0.6676, 0.4834, 0.668, 0.4845, 0.6264, 0.5064, 0.6309, 0.09888, 0.6727, 0.09952, 0.7168, 0.07818, 0.7168, 0.07725, 0.6766, 0.1767, 0.6593, 0.1759, 0.7168, 0.1423, 0.7168, 0.1426, 0.6632, 0.1426, 0.6632, 0.1423, 0.7168, 0.09952, 0.7168, 0.09888, 0.6727, 0.4834, 0.668, 0.4874, 0.711, 0.4455, 0.7251, 0.4388, 0.6695, 0.4052, 0.6715, 0.3697, 0.6768, 0.3588, 0.6238, 0.3989, 0.614, 0.4388, 0.6695, 0.4455, 0.7251, 0.4105, 0.7338, 0.4052, 0.6715, 0.4388, 0.6695, 0.4052, 0.6715, 0.3989, 0.614, 0.4373, 0.6159, 0.3697, 0.6768, 0.3315, 0.6809, 0.32, 0.6417, 0.3588, 0.6238, 0.2133, 0.6637, 0.212, 0.7168, 0.1759, 0.7168, 0.1767, 0.6593, 0.4105, 0.7338, 0.3713, 0.7323, 0.3697, 0.6768, 0.4052, 0.6715, 0.278, 0.6899, 0.2762, 0.7168, 0.2481, 0.7168, 0.25, 0.6745, 0.25, 0.6745, 0.2481, 0.7168, 0.212, 0.7168, 0.2133, 0.6637, 0.3713, 0.7323, 0.33, 0.724, 0.3315, 0.6809, 0.3697, 0.6768, 0.33, 0.724, 0.3009, 0.712, 0.301, 0.6814, 0.3315, 0.6809, 0.3315, 0.6809, 0.301, 0.6814, 0.3044, 0.6735, 0.3139, 0.6774, 0.3223, 0.6702, 0.3219, 0.6594, 0.32, 0.6417, 0.7162, 0.5332, 0.6283, 0.5304, 0.6281, 0.4647, 0.7445, 0.4667, 0.231, 0.359, 0.2311, 0.4265, 0.1372, 0.4315, 0.1152, 0.3598, 0.6281, 0.4647, 0.6279, 0.4246, 0.7484, 0.4273, 0.7445, 0.4667, 0.2309, 0.3213, 0.231, 0.359, 0.1152, 0.3598, 0.112, 0.3211, 0.7374, 0.3604, 0.6277, 0.3564, 0.6273, 0.2412, 0.698, 0.262, 0.7484, 0.4273, 0.6279, 0.4246, 0.6277, 0.3564, 0.7374, 0.3604, 0.121, 0.2545, 0.2307, 0.2576, 0.2309, 0.3213, 0.112, 0.3211, 0.7484, 0.4273, 0.7374, 0.3604, 0.8083, 0.3561, 0.8237, 0.4287, 0.1607, 0.135, 0.2304, 0.1436, 0.2307, 0.2576, 0.121, 0.2545, 0.7374, 0.3604, 0.698, 0.262, 0.7408, 0.2428, 0.8083, 0.3561, 0.6611, 0.1459, 0.627, 0.1516, 0.6268, 0.1011, 0.6437, 0.0987, 0.1905, 0.05002, 0.2302, 0.05614, 0.2304, 0.1436, 0.1607, 0.135, 0.6268, 0.1011, 0.6268, 0.08902, 0.6524, 0.09217, 0.6437, 0.0987, 0.2119, 0.01823, 0.2301, 0.01922, 0.2302, 0.05614, 0.1905, 0.05002, 0.6611, 0.1459, 0.6437, 0.0987, 0.6524, 0.09217, 0.6792, 0.1286, 0.08741, 0.1043, 0.1607, 0.135, 0.121, 0.2545, 0.01465, 0.2351, 0.07514, 0.6454, 0.07725, 0.6766, 0.05575, 0.6766, 0.05564, 0.6439, 0.23, 0.00687, 0.2301, 0.01922, 0.2119, 0.01823, 0.2017, 0.01362, 0.1389, 0.6194, 0.1426, 0.6632, 0.09888, 0.6727, 0.0947, 0.6385, 0.0947, 0.6385, 0.09888, 0.6727, 0.07725, 0.6766, 0.07514, 0.6454, 0.2017, 0.01362, 0.2119, 0.01823, 0.1905, 0.05002, 0.1556, 0.0341, 0.112, 0.3211, 0.1152, 0.3598, 0.02339, 0.3673, 0.002812, 0.3172, 0.219, 0.6203, 0.2133, 0.6637, 0.1767, 0.6593, 0.1775, 0.6123, 0.1775, 0.6123, 0.1767, 0.6593, 0.1426, 0.6632, 0.1389, 0.6194, 0.05564, 0.6439, 0.05575, 0.6766, 0.01166, 0.6679, 0.0101, 0.6338, 0.2578, 0.6423, 0.25, 0.6745, 0.2133, 0.6637, 0.219, 0.6203, 0.7181, 0.6141, 0.6838, 0.6049, 0.7162, 0.5332, 0.7444, 0.5801, 0.01465, 0.2351, 0.121, 0.2545, 0.112, 0.3211, 0.002812, 0.3172, 0.1556, 0.0341, 0.1905, 0.05002, 0.1607, 0.135, 0.08741, 0.1043, 0.6607, 0.2006, 0.6488, 0.2121, 0.6611, 0.1459, 0.6273, 0.2412, 0.6714, 0.2262, 0.698, 0.262, 0.6607, 0.2006, 0.6611, 0.1459, 0.6884, 0.1713, 0.6936, 0.208, 0.7054, 0.2072, 0.6929, 0.223, 0.627, 0.1516, 0.6611, 0.1459, 0.6488, 0.2121, 0.6607, 0.2006, 0.6714, 0.2262, 0.6488, 0.2121, 0.6714, 0.2262, 0.6607, 0.2006, 0.6798, 0.2089, 0.698, 0.262, 0.6714, 0.2262, 0.6923, 0.2443, 0.698, 0.262, 0.6923, 0.2443, 0.7193, 0.2202, 0.6714, 0.2262, 0.6273, 0.2412, 0.6488, 0.2121, 0.6273, 0.2412, 0.627, 0.1516, 0.6488, 0.2121, 0.7054, 0.2072, 0.7243, 0.1997, 0.7193, 0.2202, 0.696, 0.185, 0.6884, 0.1713, 0.7059, 0.1795, 0.7193, 0.2202, 0.7408, 0.2428, 0.698, 0.262, 0.6884, 0.1713, 0.6611, 0.1459, 0.6792, 0.1286, 0.7354, 0.1937, 0.7454, 0.2063, 0.7349, 0.2145, 0.7243, 0.1997, 0.6884, 0.1713, 0.6813, 0.1898, 0.6607, 0.2006, 0.696, 0.185, 0.6906, 0.1989, 0.6813, 0.1898, 0.6906, 0.1989, 0.6936, 0.208, 0.6798, 0.2089, 0.6923, 0.2443, 0.6714, 0.2262, 0.6929, 0.223, 0.3996, 0.9472, 0.3774, 0.9464, 0.3784, 0.9341, 0.4002, 0.9358, 0.6084, 0.9391, 0.6701, 0.9271, 0.6713, 0.9464, 0.6092, 0.9513, 0.3995, 0.963, 0.3773, 0.9634, 0.3774, 0.9464, 0.3996, 0.9472, 0.587, 0.9677, 0.6092, 0.9683, 0.6085, 0.9805, 0.5866, 0.9791, 0.3999, 0.9744, 0.378, 0.9757, 0.3773, 0.9634, 0.3995, 0.963, 0.5866, 0.9406, 0.6084, 0.9391, 0.6092, 0.9513, 0.587, 0.9519, 0.587, 0.9519, 0.6092, 0.9513, 0.6092, 0.9683, 0.587, 0.9677, 0.3155, 0.9872, 0.2957, 0.9894, 0.2988, 0.9685, 0.3153, 0.9677, 0.6092, 0.9513, 0.6713, 0.9464, 0.6713, 0.9732, 0.6092, 0.9683, 0.3774, 0.9464, 0.3155, 0.9409, 0.3162, 0.9214, 0.3784, 0.9341, 0.3773, 0.9634, 0.3153, 0.9677, 0.3155, 0.9409, 0.3774, 0.9464, 0.378, 0.9757, 0.3155, 0.9872, 0.3153, 0.9677, 0.3773, 0.9634, 0.6092, 0.9683, 0.6713, 0.9732, 0.6701, 0.9925, 0.6085, 0.9805, 0.6881, 0.945, 0.7073, 0.9479, 0.7072, 0.9718, 0.6881, 0.9746, 0.6713, 0.9732, 0.6881, 0.9746, 0.6877, 0.9959, 0.6701, 0.9925, 0.6701, 0.9271, 0.6878, 0.9237, 0.6881, 0.945, 0.6713, 0.9464, 0.6713, 0.9464, 0.6881, 0.945, 0.6881, 0.9746, 0.6713, 0.9732, 0.3155, 0.9409, 0.2993, 0.9397, 0.2966, 0.9187, 0.3162, 0.9214, 0.3153, 0.9677, 0.2988, 0.9685, 0.2993, 0.9397, 0.3155, 0.9409, 0.2738, 0.9817, 0.256, 0.9667, 0.2793, 0.9658, 0.2993, 0.9397, 0.2796, 0.9419, 0.2745, 0.9258, 0.2966, 0.9187, 0.2988, 0.9685, 0.2793, 0.9658, 0.2796, 0.9419, 0.2993, 0.9397, 0.2957, 0.9894, 0.2738, 0.9817, 0.2793, 0.9658, 0.2988, 0.9685, 0.6881, 0.9746, 0.7072, 0.9718, 0.7082, 0.9894, 0.6877, 0.9959, 0.6878, 0.9237, 0.7084, 0.9302, 0.7073, 0.9479, 0.6881, 0.945, 0.2465, 0.9534, 0.2564, 0.9403, 0.2579, 0.9535, 0.256, 0.9667, 0.7072, 0.9718, 0.7182, 0.9599, 0.7224, 0.9734, 0.7084, 0.9302, 0.7225, 0.9464, 0.7073, 0.9479, 0.7073, 0.9479, 0.7182, 0.9599, 0.7072, 0.9718, 0.2796, 0.9419, 0.2579, 0.9535, 0.2564, 0.9403, 0.2793, 0.9658, 0.2579, 0.9535, 0.2796, 0.9419, 0.6798, 0.2089, 0.6936, 0.208, 0.6929, 0.223, 0.6813, 0.1898, 0.6906, 0.1989, 0.6798, 0.2089, 0.7193, 0.2202, 0.7243, 0.1997, 0.7349, 0.2145, 0.7193, 0.2202, 0.6923, 0.2443, 0.6929, 0.223, 0.6884, 0.1713, 0.696, 0.185, 0.6813, 0.1898, 0.1556, 0.0341, 0.08741, 0.1043, 0.1013, 0.059, 0.7149, 0.1664, 0.7059, 0.1795, 0.6884, 0.1713, 0.6884, 0.1713, 0.6792, 0.1286, 0.7149, 0.1664, 0.7454, 0.2063, 0.7408, 0.2428, 0.7349, 0.2145, 0.7349, 0.2145, 0.7408, 0.2428, 0.7193, 0.2202, 0.6607, 0.2006, 0.6813, 0.1898, 0.6798, 0.2089, 0.6714, 0.2262, 0.6798, 0.2089, 0.6929, 0.223, 0.7054, 0.2072, 0.7193, 0.2202, 0.6929, 0.223, 0.7225, 0.9464, 0.7182, 0.9599, 0.7073, 0.9479, 0.256, 0.9667, 0.2579, 0.9535, 0.2793, 0.9658, 0.7224, 0.9734, 0.7082, 0.9894, 0.7072, 0.9718, 0.2564, 0.9403, 0.2745, 0.9258, 0.2796, 0.9419, 0.08073, 0.4968, 0.1372, 0.4315, 0.1649, 0.5113, 0.1089, 0.5314, 0.7162, 0.5332, 0.7661, 0.5437, 0.7444, 0.5801, 0.5932, 0.7034, 0.6021, 0.7862, 0.5943, 0.7883, 0.02339, 0.3673, 0.1152, 0.3598, 0.1372, 0.4315, 0.06022, 0.4552, 0.1372, 0.4315, 0.08073, 0.4968, 0.06022, 0.4552, 0.7445, 0.4667, 0.7484, 0.4273, 0.8237, 0.4287, 0.8015, 0.4715, 0.6021, 0.7862, 0.5932, 0.7034, 0.6158, 0.7826, 0.5932, 0.7034, 0.6294, 0.7466, 0.6158, 0.7826, 0.9379, 0.7034, 0.9011, 0.749, 0.8951, 0.6826, 0.8326, 0.634, 0.7987, 0.6551, 0.795, 0.6117, 0.005125, 0.8852, 0.0476, 0.8859, 0.0477, 0.8912, 0.005844, 0.8906, 0.01064, 0.8797, 0.04824, 0.8807, 0.0476, 0.8859, 0.005125, 0.8852, 0.1199, 0.9456, 0.1206, 0.9217, 0.1271, 0.9455, 0.005844, 0.8906, 0.0477, 0.8912, 0.04795, 0.8951, 0.01058, 0.8946, 0.1206, 0.9217, 0.1215, 0.9017, 0.1571, 0.9134, 0.152, 0.9268, 0.04618, 0.9678, 0.05435, 0.9828, 0.01996, 0.9974, 0.01488, 0.9773, 0.1271, 0.9455, 0.155, 0.9389, 0.1563, 0.9448, 0.278, 0.6899, 0.25, 0.6745, 0.2752, 0.6631, 0.2801, 0.6675, 0.278, 0.6899, 0.2752, 0.6631, 0.25, 0.6745, 0.2578, 0.6423, 0.2752, 0.6631, 0.2768, 0.6577, 0.2752, 0.6631, 0.2578, 0.6423, 0.9837, 0.9042, 0.9711, 0.8979, 0.9761, 0.8941, 0.9834, 0.8981, 0.9708, 0.8833, 0.9831, 0.8755, 0.9828, 0.8816, 0.976, 0.886, 0.32, 0.6417, 0.3219, 0.6594, 0.312, 0.6557, 0.3035, 0.6626, 0.3044, 0.6735, 0.301, 0.6814, 0.2949, 0.6604, 0.2997, 0.654, 0.9956, 0.882, 0.9956, 0.8963, 0.99, 0.8934, 0.99, 0.8854, 0.9831, 0.8755, 0.9956, 0.882, 0.99, 0.8854, 0.9828, 0.8816, 0.9711, 0.8979, 0.9708, 0.8833, 0.976, 0.886, 0.9761, 0.8941, 0.9956, 0.8963, 0.9837, 0.9042, 0.9834, 0.8981, 0.99, 0.8934, 0.9392, 0.8932, 0.9319, 0.8971, 0.9323, 0.8888, 0.9319, 0.8971, 0.9253, 0.8925, 0.9323, 0.8888, 0.9253, 0.8925, 0.9253, 0.8844, 0.9323, 0.8888, 0.9253, 0.8844, 0.9325, 0.8806, 0.9323, 0.8888, 0.9325, 0.8806, 0.9393, 0.8851, 0.9323, 0.8888, 0.9393, 0.8851, 0.9392, 0.8932, 0.9323, 0.8888, 0.1516, 0.8912, 0.1201, 0.8914, 0.1199, 0.8862, 0.1517, 0.8859, 0.1511, 0.8807, 0.1203, 0.8811, 0.1212, 0.8804, 0.1514, 0.8801, 0.1517, 0.8859, 0.1199, 0.8862, 0.1203, 0.8811, 0.1511, 0.8807, 0.1201, 0.8914, 0.1056, 0.8917, 0.1055, 0.8865, 0.1199, 0.8862, 0.1203, 0.8811, 0.1058, 0.8811, 0.1063, 0.8799, 0.1212, 0.8804, 0.1199, 0.8862, 0.1055, 0.8865, 0.1058, 0.8811, 0.1203, 0.8811, 0.1056, 0.8917, 0.09966, 0.892, 0.09966, 0.8863, 0.1055, 0.8865, 0.1058, 0.8811, 0.09966, 0.881, 0.09966, 0.8797, 0.1063, 0.8799, 0.1055, 0.8865, 0.09966, 0.8863, 0.09966, 0.881, 0.1058, 0.8811, 0.1842, 0.955, 0.1845, 0.9481, 0.1928, 0.9496, 0.1861, 0.9599, 0.01511, 0.921, 0.04633, 0.9308, 0.04898, 0.9433, 0.0246, 0.9492, 0.07667, 0.9494, 0.0512, 0.9493, 0.04898, 0.9433, 0.07668, 0.9456, 0.1845, 0.9442, 0.1929, 0.944, 0.1928, 0.9496, 0.1845, 0.9481, 0.1845, 0.9481, 0.1529, 0.9629, 0.1552, 0.9507, 0.1563, 0.9448, 0.1845, 0.9442, 0.1845, 0.9481, 0.1552, 0.9507, 0.1529, 0.9629, 0.1217, 0.9695, 0.1271, 0.9455, 0.1552, 0.9507, 0.1529, 0.9629, 0.1842, 0.955, 0.1861, 0.9599, 0.1585, 0.9762, 0.04633, 0.9308, 0.07597, 0.9346, 0.07668, 0.9456, 0.04898, 0.9433, 0.0512, 0.9493, 0.0246, 0.9492, 0.1529, 0.9629, 0.1845, 0.9481, 0.1842, 0.955, 0.07668, 0.9456, 0.04898, 0.9433, 0.04633, 0.9308, 0.0246, 0.9492, 0.008188, 0.9491, 0.01511, 0.921, 0.1514, 0.8801, 0.1887, 0.8797, 0.1511, 0.8807, 0.08064, 0.9316, 0.07597, 0.9346, 0.04633, 0.9308, 0.05462, 0.9158, 0.1063, 0.8959, 0.09966, 0.8962, 0.09966, 0.892, 0.1056, 0.8917, 0.08885, 0.9436, 0.07668, 0.9456, 0.07597, 0.9346, 0.08064, 0.9316, 0.08917, 0.9495, 0.07667, 0.9494, 0.07668, 0.9456, 0.08885, 0.9436, 0.1514, 0.8951, 0.1192, 0.8957, 0.1201, 0.8914, 0.1516, 0.8912, 0.1192, 0.8957, 0.1063, 0.8959, 0.1056, 0.8917, 0.1201, 0.8914, 0.9881, 0.6313, 0.9417, 0.6175, 0.9464, 0.5887, 0.971, 0.5919, 0.9628, 0.4961, 0.976, 0.4896, 0.9842, 0.5642, 0.971, 0.5919, 0.8632, 0.4097, 0.8519, 0.4003, 0.8787, 0.3903, 0.8752, 0.405, 0.8262, 0.5529, 0.858, 0.5063, 0.8719, 0.5688, 0.9256, 0.4318, 0.9372, 0.4216, 0.976, 0.4896, 0.9628, 0.4961, 0.8409, 0.4718, 0.827, 0.4696, 0.8519, 0.4003, 0.8632, 0.4097, 0.9842, 0.5642, 0.9881, 0.6313, 0.971, 0.5919, 0.8752, 0.405, 0.8787, 0.3903, 0.9372, 0.4216, 0.9256, 0.4318, 0.9842, 0.5642, 0.9921, 0.5615, 0.9881, 0.6313, 0.9372, 0.4216, 0.9438, 0.4158, 0.9834, 0.4859, 0.976, 0.4896, 0.8519, 0.4003, 0.8441, 0.3948, 0.8819, 0.3817, 0.8787, 0.3903, 0.8787, 0.3903, 0.8819, 0.3817, 0.9438, 0.4158, 0.9372, 0.4216, 0.827, 0.4696, 0.819, 0.4683, 0.8441, 0.3948, 0.8519, 0.4003, 0.976, 0.4896, 0.9834, 0.4859, 0.9921, 0.5615, 0.9842, 0.5642, 0.8719, 0.5688, 0.9064, 0.4796, 0.9482, 0.538, 0.9464, 0.5887, 0.9064, 0.4796, 0.8821, 0.426, 0.9122, 0.4417, 0.9256, 0.4318, 0.9628, 0.4961, 0.9383, 0.4817, 0.9122, 0.4417, 0.9628, 0.4961, 0.971, 0.5919, 0.9482, 0.538, 0.9383, 0.4817, 0.8409, 0.4718, 0.8625, 0.4665, 0.858, 0.5063, 0.9064, 0.4796, 0.8751, 0.4301, 0.8821, 0.426, 0.8632, 0.4097, 0.8751, 0.4301, 0.8625, 0.4665, 0.8409, 0.4718, 0.9383, 0.4817, 0.9064, 0.4796, 0.9122, 0.4417, 0.9482, 0.538, 0.9064, 0.4796, 0.9383, 0.4817, 0.8625, 0.4665, 0.9064, 0.4796, 0.8719, 0.5688, 0.858, 0.5063, 0.8751, 0.4301, 0.8632, 0.4097, 0.8752, 0.405, 0.8821, 0.426, 0.8751, 0.4301, 0.9064, 0.4796, 0.8625, 0.4665, 0.9417, 0.6175, 0.8719, 0.5688, 0.9464, 0.5887, 0.9482, 0.538, 0.971, 0.5919, 0.9464, 0.5887, 0.8821, 0.426, 0.8752, 0.405, 0.9256, 0.4318, 0.9122, 0.4417, 0.8757, 0.226, 0.8441, 0.2016, 0.8689, 0.1964, 0.8506, 0.1117, 0.8441, 0.2016, 0.828, 0.1794, 0.8371, 0.1064, 0.9486, 0.02479, 0.9364, 0.01995, 0.9328, 0.007167, 0.9594, 0.01738, 0.887, 0.04856, 0.8506, 0.1117, 0.8371, 0.1064, 0.876, 0.0403, 0.9714, 0.08543, 0.9486, 0.02479, 0.9594, 0.01738, 0.9853, 0.08462, 0.828, 0.1794, 0.8441, 0.2016, 0.8361, 0.2445, 0.9364, 0.01995, 0.887, 0.04856, 0.876, 0.0403, 0.9328, 0.007167, 0.828, 0.1794, 0.8361, 0.2445, 0.8196, 0.1779, 0.876, 0.0403, 0.8371, 0.1064, 0.8297, 0.1037, 0.8699, 0.0359, 0.9594, 0.01738, 0.9328, 0.007167, 0.9299, 8.265e-05, 0.966, 0.01326, 0.9328, 0.007167, 0.876, 0.0403, 0.8699, 0.0359, 0.9299, 8.265e-05, 0.9853, 0.08462, 0.9594, 0.01738, 0.966, 0.01326, 0.9934, 0.08435, 0.9873, 0.1672, 0.9853, 0.08462, 0.9934, 0.08435, 0.8371, 0.1064, 0.828, 0.1794, 0.8196, 0.1779, 0.8297, 0.1037, 0.9552, 0.1183, 0.9714, 0.08543, 0.9873, 0.1672, 0.9427, 0.1838, 0.8689, 0.1964, 0.8653, 0.1516, 0.9069, 0.09518, 0.9069, 0.09518, 0.9002, 0.05704, 0.9299, 0.04028, 0.887, 0.04856, 0.9002, 0.05704, 0.875, 0.09698, 0.8506, 0.1117, 0.8506, 0.1117, 0.875, 0.09698, 0.8653, 0.1516, 0.8441, 0.2016, 0.9714, 0.08543, 0.9552, 0.1183, 0.9499, 0.07993, 0.9069, 0.09518, 0.9299, 0.04028, 0.937, 0.0442, 0.9486, 0.02479, 0.9714, 0.08543, 0.9499, 0.07993, 0.937, 0.0442, 0.875, 0.09698, 0.9002, 0.05704, 0.9069, 0.09518, 0.8653, 0.1516, 0.875, 0.09698, 0.9069, 0.09518, 0.9499, 0.07993, 0.9552, 0.1183, 0.9427, 0.1838, 0.9069, 0.09518, 0.937, 0.0442, 0.9299, 0.04028, 0.9364, 0.01995, 0.9486, 0.02479, 0.937, 0.0442, 0.9499, 0.07993, 0.9069, 0.09518, 0.9853, 0.08462, 0.9873, 0.1672, 0.9714, 0.08543, 0.8757, 0.226, 0.8689, 0.1964, 0.9427, 0.1838, 0.8653, 0.1516, 0.8689, 0.1964, 0.8441, 0.2016, 0.9299, 0.04028, 0.9002, 0.05704, 0.887, 0.04856, 0.9364, 0.01995, 0.5404, 0.5338, 0.4906, 0.5446, 0.4547, 0.4727, 0.5117, 0.4675, 0.5742, 0.8006, 0.5721, 0.8541, 0.5273, 0.8384, 0.5284, 0.8001, 0.5733, 0.6052, 0.5404, 0.5338, 0.6283, 0.5304, 0.6285, 0.6019, 0.2311, 0.4265, 0.3251, 0.431, 0.2978, 0.5109, 0.2313, 0.505, 0.07725, 0.757, 0.05575, 0.7571, 0.05712, 0.7168, 0.07818, 0.7168, 0.05575, 0.7571, 0.01166, 0.7657, 0.01663, 0.7168, 0.05712, 0.7168, 0.5662, 0.7478, 0.5742, 0.8006, 0.5284, 0.8001, 0.5256, 0.76, 0.5061, 0.8005, 0.4834, 0.8002, 0.4874, 0.7571, 0.5068, 0.761, 0.5284, 0.8001, 0.5061, 0.8005, 0.5068, 0.761, 0.5256, 0.76, 0.5284, 0.8001, 0.5273, 0.8384, 0.5064, 0.8373, 0.5061, 0.8005, 0.4834, 0.8002, 0.4845, 0.8417, 0.4373, 0.8522, 0.4388, 0.7986, 0.5061, 0.8005, 0.5064, 0.8373, 0.4845, 0.8417, 0.4834, 0.8002, 0.09888, 0.7609, 0.07725, 0.757, 0.07818, 0.7168, 0.09952, 0.7168, 0.1767, 0.7743, 0.1426, 0.7704, 0.1423, 0.7168, 0.1759, 0.7168, 0.1426, 0.7704, 0.09888, 0.7609, 0.09952, 0.7168, 0.1423, 0.7168, 0.4834, 0.8002, 0.4388, 0.7986, 0.4455, 0.743, 0.4874, 0.7571, 0.4052, 0.7966, 0.3989, 0.8541, 0.3588, 0.8443, 0.3697, 0.7914, 0.4388, 0.7986, 0.4052, 0.7966, 0.4105, 0.7344, 0.4455, 0.743, 0.4388, 0.7986, 0.4373, 0.8522, 0.3989, 0.8541, 0.4052, 0.7966, 0.3697, 0.7914, 0.3588, 0.8443, 0.32, 0.8264, 0.3315, 0.7872, 0.2133, 0.7699, 0.1767, 0.7743, 0.1759, 0.7168, 0.212, 0.7168, 0.4105, 0.7344, 0.4052, 0.7966, 0.3697, 0.7914, 0.3713, 0.7358, 0.278, 0.7437, 0.25, 0.7592, 0.2481, 0.7168, 0.2762, 0.7168, 0.25, 0.7592, 0.2133, 0.7699, 0.212, 0.7168, 0.2481, 0.7168, 0.3713, 0.7358, 0.3697, 0.7914, 0.3315, 0.7872, 0.33, 0.7441, 0.33, 0.7441, 0.3315, 0.7872, 0.301, 0.7868, 0.3009, 0.7561, 0.3315, 0.7872, 0.32, 0.8264, 0.3219, 0.8087, 0.3223, 0.7979, 0.3139, 0.7907, 0.3044, 0.7946, 0.301, 0.7868, 0.5404, 0.5338, 0.5117, 0.4675, 0.6281, 0.4647, 0.6283, 0.5304, 0.231, 0.359, 0.3467, 0.3592, 0.3251, 0.431, 0.2311, 0.4265, 0.6281, 0.4647, 0.5117, 0.4675, 0.5075, 0.4282, 0.6279, 0.4246, 0.2309, 0.3213, 0.3497, 0.3204, 0.3467, 0.3592, 0.231, 0.359, 0.5181, 0.3612, 0.5568, 0.2625, 0.6273, 0.2412, 0.6277, 0.3564, 0.5075, 0.4282, 0.5181, 0.3612, 0.6277, 0.3564, 0.6279, 0.4246, 0.3404, 0.2539, 0.3497, 0.3204, 0.2309, 0.3213, 0.2307, 0.2576, 0.5075, 0.4282, 0.4322, 0.43, 0.4471, 0.3573, 0.5181, 0.3612, 0.3, 0.1346, 0.3404, 0.2539, 0.2307, 0.2576, 0.2304, 0.1436, 0.5181, 0.3612, 0.4471, 0.3573, 0.5138, 0.2435, 0.5568, 0.2625, 0.5929, 0.1462, 0.6099, 0.09882, 0.6268, 0.1011, 0.627, 0.1516, 0.2697, 0.04981, 0.3, 0.1346, 0.2304, 0.1436, 0.2302, 0.05614, 0.6268, 0.1011, 0.6099, 0.09882, 0.6012, 0.09234, 0.6268, 0.08902, 0.2482, 0.01814, 0.2697, 0.04981, 0.2302, 0.05614, 0.2301, 0.01922, 0.5929, 0.1462, 0.5747, 0.129, 0.6012, 0.09234, 0.6099, 0.09882, 0.3732, 0.1035, 0.4466, 0.234, 0.3404, 0.2539, 0.3, 0.1346, 0.07514, 0.7883, 0.05564, 0.7897, 0.05575, 0.7571, 0.07725, 0.757, 0.23, 0.00687, 0.2584, 0.01347, 0.2482, 0.01814, 0.2301, 0.01922, 0.1389, 0.8142, 0.0947, 0.7952, 0.09888, 0.7609, 0.1426, 0.7704, 0.0947, 0.7952, 0.07514, 0.7883, 0.07725, 0.757, 0.09888, 0.7609, 0.2584, 0.01347, 0.3046, 0.03371, 0.2697, 0.04981, 0.2482, 0.01814, 0.3497, 0.3204, 0.4589, 0.316, 0.4386, 0.3662, 0.3467, 0.3592, 0.219, 0.8133, 0.1775, 0.8213, 0.1767, 0.7743, 0.2133, 0.7699, 0.1775, 0.8213, 0.1389, 0.8142, 0.1426, 0.7704, 0.1767, 0.7743, 0.05564, 0.7897, 0.0101, 0.7998, 0.01166, 0.7657, 0.05575, 0.7571, 0.2578, 0.7914, 0.219, 0.8133, 0.2133, 0.7699, 0.25, 0.7592, 0.5391, 0.6147, 0.5126, 0.5809, 0.5404, 0.5338, 0.5733, 0.6052, 0.4466, 0.234, 0.4589, 0.316, 0.3497, 0.3204, 0.3404, 0.2539, 0.3046, 0.03371, 0.3732, 0.1035, 0.3, 0.1346, 0.2697, 0.04981, 0.5937, 0.2008, 0.5929, 0.1462, 0.6056, 0.2122, 0.6273, 0.2412, 0.5568, 0.2625, 0.5831, 0.2265, 0.5937, 0.2008, 0.5658, 0.1717, 0.5929, 0.1462, 0.5608, 0.2084, 0.5616, 0.2235, 0.549, 0.2077, 0.627, 0.1516, 0.6056, 0.2122, 0.5929, 0.1462, 0.5937, 0.2008, 0.6056, 0.2122, 0.5831, 0.2265, 0.5831, 0.2265, 0.5746, 0.2092, 0.5937, 0.2008, 0.5568, 0.2625, 0.5623, 0.2448, 0.5831, 0.2265, 0.5568, 0.2625, 0.5351, 0.2208, 0.5623, 0.2448, 0.5831, 0.2265, 0.6056, 0.2122, 0.6273, 0.2412, 0.6273, 0.2412, 0.6056, 0.2122, 0.627, 0.1516, 0.549, 0.2077, 0.5351, 0.2208, 0.53, 0.2004, 0.5582, 0.1854, 0.5483, 0.1801, 0.5658, 0.1717, 0.5351, 0.2208, 0.5568, 0.2625, 0.5138, 0.2435, 0.5658, 0.1717, 0.5747, 0.129, 0.5929, 0.1462, 0.5189, 0.1944, 0.53, 0.2004, 0.5195, 0.2153, 0.5089, 0.2072, 0.5658, 0.1717, 0.5937, 0.2008, 0.573, 0.1901, 0.5582, 0.1854, 0.573, 0.1901, 0.5637, 0.1994, 0.5637, 0.1994, 0.5746, 0.2092, 0.5608, 0.2084, 0.5623, 0.2448, 0.5616, 0.2235, 0.5831, 0.2265, 0.7458, 0.9492, 0.7452, 0.9378, 0.767, 0.9361, 0.7679, 0.9484, 0.5346, 0.937, 0.5338, 0.9492, 0.4718, 0.9442, 0.473, 0.9249, 0.7458, 0.9649, 0.7458, 0.9492, 0.7679, 0.9484, 0.7681, 0.9655, 0.556, 0.9656, 0.5564, 0.977, 0.5345, 0.9784, 0.5338, 0.9662, 0.7454, 0.9763, 0.7458, 0.9649, 0.7681, 0.9655, 0.7673, 0.9777, 0.5564, 0.9384, 0.556, 0.9498, 0.5338, 0.9492, 0.5346, 0.937, 0.556, 0.9498, 0.556, 0.9656, 0.5338, 0.9662, 0.5338, 0.9492, 0.8297, 0.9894, 0.8301, 0.9699, 0.8465, 0.9707, 0.8495, 0.9917, 0.5338, 0.9492, 0.5338, 0.9662, 0.4717, 0.971, 0.4718, 0.9442, 0.7679, 0.9484, 0.767, 0.9361, 0.8292, 0.9236, 0.8299, 0.9431, 0.7681, 0.9655, 0.7679, 0.9484, 0.8299, 0.9431, 0.8301, 0.9699, 0.7673, 0.9777, 0.7681, 0.9655, 0.8301, 0.9699, 0.8297, 0.9894, 0.5338, 0.9662, 0.5345, 0.9784, 0.4729, 0.9903, 0.4717, 0.971, 0.455, 0.9428, 0.4549, 0.9723, 0.4357, 0.9694, 0.4358, 0.9455, 0.4717, 0.971, 0.4729, 0.9903, 0.4551, 0.9936, 0.4549, 0.9723, 0.473, 0.9249, 0.4718, 0.9442, 0.455, 0.9428, 0.4554, 0.9215, 0.4718, 0.9442, 0.4717, 0.971, 0.4549, 0.9723, 0.455, 0.9428, 0.8299, 0.9431, 0.8292, 0.9236, 0.8488, 0.9209, 0.8461, 0.9419, 0.8301, 0.9699, 0.8299, 0.9431, 0.8461, 0.9419, 0.8465, 0.9707, 0.8715, 0.9841, 0.866, 0.9681, 0.8893, 0.9691, 0.8461, 0.9419, 0.8488, 0.9209, 0.8709, 0.9281, 0.8658, 0.9442, 0.8465, 0.9707, 0.8461, 0.9419, 0.8658, 0.9442, 0.866, 0.9681, 0.8495, 0.9917, 0.8465, 0.9707, 0.866, 0.9681, 0.8715, 0.9841, 0.4549, 0.9723, 0.4551, 0.9936, 0.4346, 0.9871, 0.4357, 0.9694, 0.4554, 0.9215, 0.455, 0.9428, 0.4358, 0.9455, 0.4348, 0.9279, 0.8988, 0.9558, 0.8893, 0.9691, 0.8874, 0.9559, 0.889, 0.9427, 0.4357, 0.9694, 0.4205, 0.9709, 0.4249, 0.9574, 0.4348, 0.9279, 0.4358, 0.9455, 0.4206, 0.9439, 0.4358, 0.9455, 0.4357, 0.9694, 0.4249, 0.9574, 0.8658, 0.9442, 0.889, 0.9427, 0.8874, 0.9559, 0.866, 0.9681, 0.8658, 0.9442, 0.8874, 0.9559, 0.5746, 0.2092, 0.5616, 0.2235, 0.5608, 0.2084, 0.573, 0.1901, 0.5746, 0.2092, 0.5637, 0.1994, 0.5351, 0.2208, 0.5195, 0.2153, 0.53, 0.2004, 0.5351, 0.2208, 0.5616, 0.2235, 0.5623, 0.2448, 0.5658, 0.1717, 0.573, 0.1901, 0.5582, 0.1854, 0.3046, 0.03371, 0.359, 0.05832, 0.3732, 0.1035, 0.5392, 0.167, 0.5658, 0.1717, 0.5483, 0.1801, 0.5658, 0.1717, 0.5392, 0.167, 0.5747, 0.129, 0.5089, 0.2072, 0.5195, 0.2153, 0.5138, 0.2435, 0.5195, 0.2153, 0.5351, 0.2208, 0.5138, 0.2435, 0.5937, 0.2008, 0.5746, 0.2092, 0.573, 0.1901, 0.5831, 0.2265, 0.5616, 0.2235, 0.5746, 0.2092, 0.549, 0.2077, 0.5616, 0.2235, 0.5351, 0.2208, 0.4206, 0.9439, 0.4358, 0.9455, 0.4249, 0.9574, 0.8893, 0.9691, 0.866, 0.9681, 0.8874, 0.9559, 0.4205, 0.9709, 0.4357, 0.9694, 0.4346, 0.9871, 0.889, 0.9427, 0.8658, 0.9442, 0.8709, 0.9281, 0.3819, 0.496, 0.354, 0.5308, 0.2978, 0.5109, 0.3251, 0.431, 0.5404, 0.5338, 0.5126, 0.5809, 0.4906, 0.5446, 0.8262, 0.5529, 0.819, 0.4683, 0.827, 0.4696, 0.4386, 0.3662, 0.4022, 0.4543, 0.3251, 0.431, 0.3467, 0.3592, 0.3251, 0.431, 0.4022, 0.4543, 0.3819, 0.496, 0.5117, 0.4675, 0.4547, 0.4727, 0.4322, 0.43, 0.5075, 0.4282, 0.827, 0.4696, 0.8409, 0.4718, 0.8262, 0.5529, 0.8262, 0.5529, 0.8409, 0.4718, 0.858, 0.5063, 0.9873, 0.1672, 0.9427, 0.1838, 0.9552, 0.1183, 0.8757, 0.226, 0.8361, 0.2445, 0.8441, 0.2016, 0.1942, 0.8852, 0.1935, 0.8906, 0.1516, 0.8912, 0.1517, 0.8859, 0.1887, 0.8797, 0.1942, 0.8852, 0.1517, 0.8859, 0.1511, 0.8807, 0.1199, 0.9456, 0.1271, 0.9455, 0.1217, 0.9695, 0.1935, 0.8906, 0.1887, 0.8946, 0.1514, 0.8951, 0.1516, 0.8912, 0.1217, 0.9695, 0.1529, 0.9629, 0.1585, 0.9762, 0.1235, 0.9894, 0.04633, 0.9308, 0.01511, 0.921, 0.02035, 0.901, 0.05462, 0.9158, 0.1271, 0.9455, 0.1563, 0.9448, 0.1552, 0.9507, 0.278, 0.7437, 0.2752, 0.7706, 0.25, 0.7592, 0.2801, 0.7662, 0.2752, 0.7706, 0.278, 0.7437, 0.25, 0.7592, 0.2752, 0.7706, 0.2578, 0.7914, 0.2768, 0.776, 0.2578, 0.7914, 0.2752, 0.7706, 0.9316, 0.9032, 0.9319, 0.8971, 0.9392, 0.8932, 0.9442, 0.897, 0.9445, 0.8824, 0.9393, 0.8851, 0.9325, 0.8806, 0.9322, 0.8746, 0.32, 0.8264, 0.2997, 0.8141, 0.2949, 0.8077, 0.301, 0.7868, 0.3044, 0.7946, 0.3035, 0.8056, 0.312, 0.8124, 0.3219, 0.8087, 0.9197, 0.8811, 0.9253, 0.8844, 0.9253, 0.8925, 0.9197, 0.8954, 0.9322, 0.8746, 0.9325, 0.8806, 0.9253, 0.8844, 0.9197, 0.8811, 0.9442, 0.897, 0.9392, 0.8932, 0.9393, 0.8851, 0.9445, 0.8824, 0.9197, 0.8954, 0.9253, 0.8925, 0.9319, 0.8971, 0.9316, 0.9032])
me_gerbert.materials.append(mat_material_001)
me_gerbert.update()

# ---- objects
ob_light = bpy.data.objects.new('Light', light_light)
ob_camera = bpy.data.objects.new('Camera', cam_camera)
ob_gerbert = bpy.data.objects.new('gerbert', me_gerbert)

# ---- transforms, parenting, visibility, modifiers, constraints
ob_light.location = (4.076, 1.005, 5.904)
ob_light.rotation_euler = (0.6503, 0.05522, 1.866)
ob_light.lock_rotations_4d = False
ob_light.empty_display_type = 'ARROWS'
ob_light.color = (0.0, 0.0, 0.0, 0.0)
ob_light.lineart.crease_threshold = 0.0
ob_camera.location = (2.056, -6.361, 1.1)
ob_camera.rotation_euler = (1.472, -4.391e-09, 0.3123)
ob_camera.lock_rotations_4d = False
ob_camera.empty_display_type = 'ARROWS'
ob_camera.color = (0.0, 0.0, 0.0, 0.0)
ob_camera.display_type = 'WIRE'
ob_camera.lineart.crease_threshold = 0.0
ob_gerbert.location = (0.0, 0.0, 0.0)

# ---- collection membership
col_collection.objects.link(ob_light)
col_collection.objects.link(ob_camera)
col_collection.objects.link(ob_gerbert)

# ---- scene / render settings (as saved in the file)
scene.camera = ob_camera
scene.frame_start = 1; scene.frame_end = 250; scene.frame_set(1)
scene.render.engine = 'BLENDER_EEVEE_NEXT'
bpy.context.view_layer.update()
